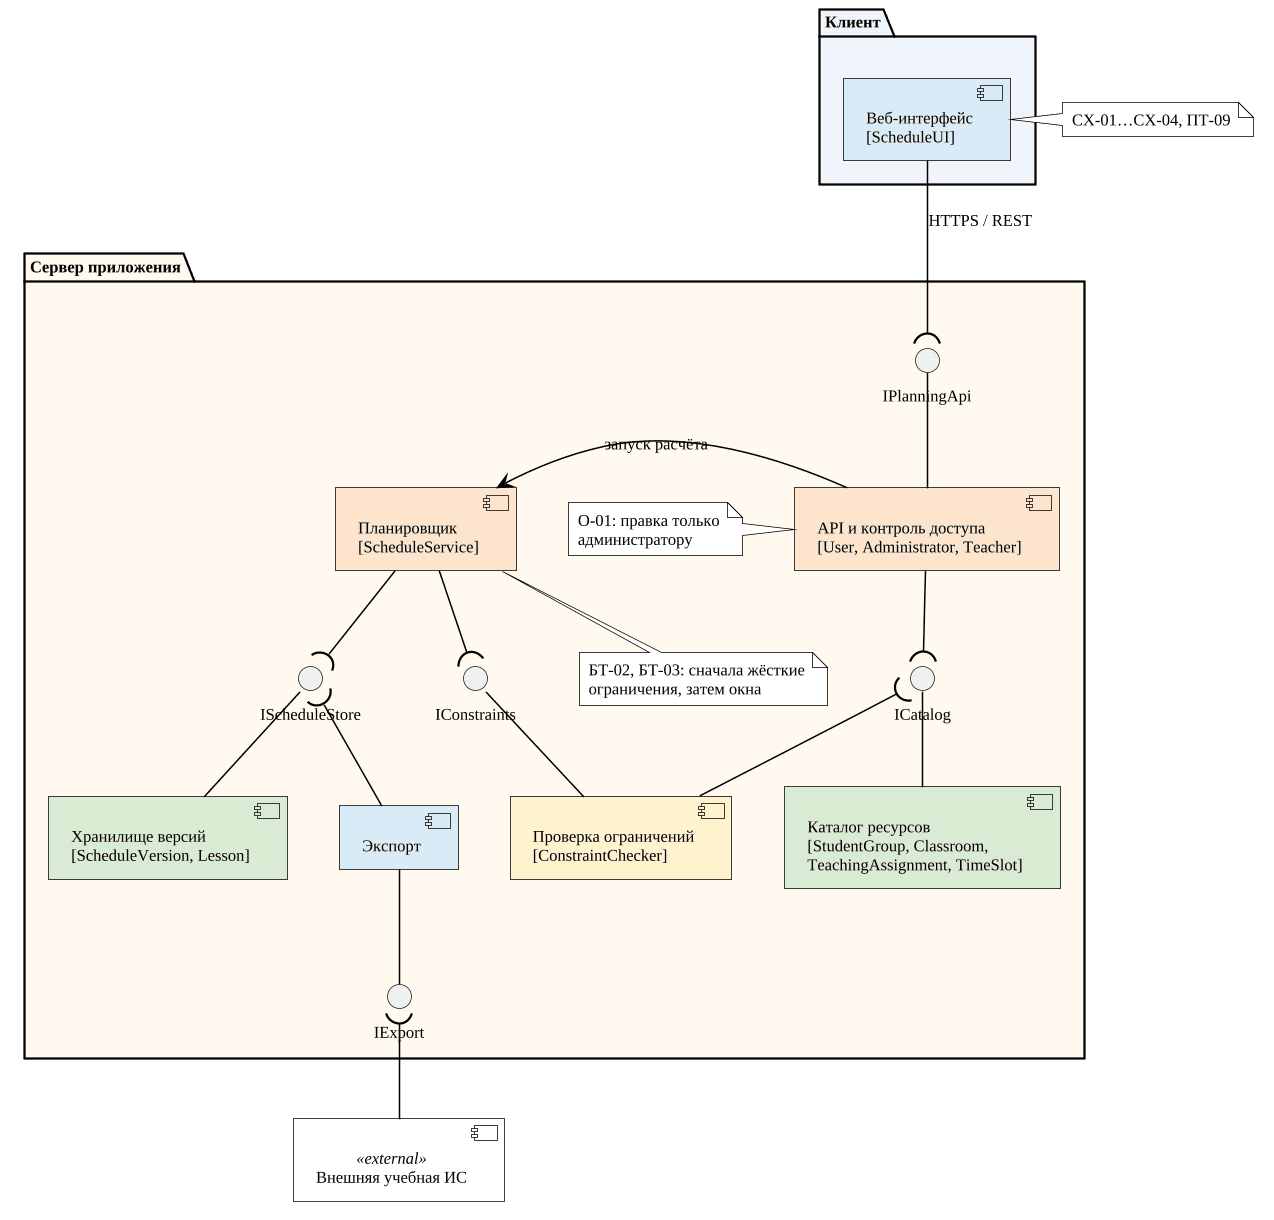

The diagram above was rendered by PlantUML. Its source (embedded in the PNG):
@startuml
skinparam monochrome true
skinparam shadowing false
skinparam roundcorner 0
skinparam dpi 72
skinparam defaultFontName "Liberation Serif"
skinparam defaultFontSize 11
skinparam defaultFontColor black
skinparam backgroundColor transparent
skinparam documentBackgroundColor transparent
skinparam ArrowColor black
skinparam ArrowThickness 1
skinparam activityStyle rectangle
skinparam activity {
  BackgroundColor white
  BorderColor black
  FontColor black
  BorderThickness 1
  DiamondBackgroundColor white
  DiamondBorderColor black
  BarColor black
}
skinparam activityDiamond {
  BackgroundColor white
  BorderColor black
}
skinparam note {
  BackgroundColor white
  BorderColor black
  FontColor black
}
skinparam partition {
  BackgroundColor white
  BorderColor black
  FontColor black
}
skinparam rectangle {
  BackgroundColor white
  BorderColor black
}
skinparam component {
  BackgroundColor white
  BorderColor black
}
skinparam package {
  BackgroundColor white
  BorderColor black
}
skinparam database {
  BackgroundColor white
  BorderColor black
}
skinparam cloud {
  BackgroundColor white
  BorderColor black
}
skinparam actor {
  BorderColor black
  FontColor black
}
skinparam usecase {
  BackgroundColor white
  BorderColor black
}
!include _gost-theme.inc.puml
skinparam dpi 144
skinparam monochrome false
skinparam componentStyle uml2
skinparam nodesep 35
skinparam ranksep 45

package "Клиент" #EEF5FC {
  component "Веб-интерфейс\n[ScheduleUI]" as UI #D9EAF7
}

package "Сервер приложения" #FFF8EE {
  interface "IPlanningApi" as IPlan
  component "API и контроль доступа\n[User, Administrator, Teacher]" as Access #FCE5CD
  component "Планировщик\n[ScheduleService]" as Solver #FCE5CD
  interface "ICatalog" as ICat
  interface "IConstraints" as ICons
  interface "IScheduleStore" as IStore
  component "Каталог ресурсов\n[StudentGroup, Classroom,\nTeachingAssignment, TimeSlot]" as Catalog #D9EAD3
  component "Проверка ограничений\n[ConstraintChecker]" as Checker #FFF2CC
  component "Хранилище версий\n[ScheduleVersion, Lesson]" as Storage #D9EAD3
  component "Экспорт" as Export #D9EAF7
  interface "IExport" as IExp
  note "БТ-02, БТ-03: сначала жёсткие\nограничения, затем окна" as NSolver
  note "О-01: правка только\nадминистратору" as NAccess
}

component "Внешняя учебная ИС" as Ext <<external>>

UI -down-( IPlan : HTTPS / REST
IPlan -down- Access
Access -down-( ICat
Access -right-> Solver : запуск расчёта
Solver -down-( ICons
Solver -down-( IStore
ICat -down- Catalog
ICons -down- Checker
Checker -left-( ICat
IStore -down- Storage
Export -up-( IStore
Export -down- IExp
Ext -up-( IExp
NSolver .up. Solver
NAccess .left. Access

note right of UI : СХ-01…СХ-04, ПТ-09
@enduml